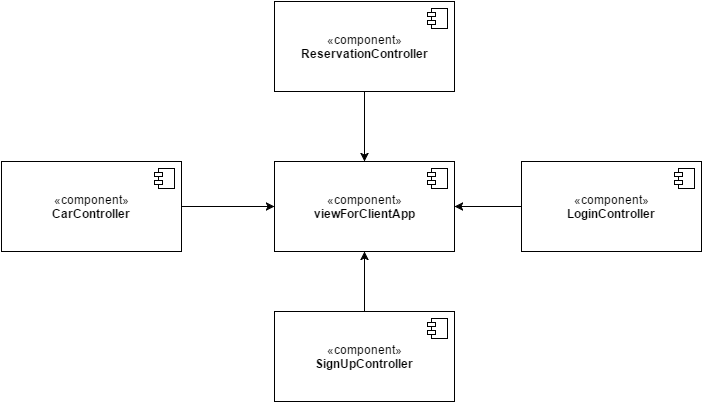

The diagram above was exported from draw.io. Its source (the exported page's mxGraphModel, read from the mxfile embedded in the PNG):
<mxGraphModel dx="872" dy="457" grid="1" gridSize="10" guides="1" tooltips="1" connect="1" arrows="1" fold="1" page="1" pageScale="1" pageWidth="826" pageHeight="1169" background="#ffffff" math="0" shadow="0">
  <root>
    <mxCell id="0" />
    <mxCell id="1" parent="0" />
    <mxCell id="2" value="«component»&lt;br&gt;&lt;b&gt;CarController&lt;/b&gt;" style="html=1;shadow=0;comic=0;strokeColor=#000000;" vertex="1" parent="1">
      <mxGeometry x="50" y="170" width="180" height="90" as="geometry" />
    </mxCell>
    <mxCell id="3" value="" style="shape=component;jettyWidth=8;jettyHeight=4;" vertex="1" parent="2">
      <mxGeometry x="1" width="20" height="20" relative="1" as="geometry">
        <mxPoint x="-27" y="7" as="offset" />
      </mxGeometry>
    </mxCell>
    <mxCell id="4" value="«component»&lt;br&gt;&lt;b&gt;ReservationController&lt;/b&gt;" style="html=1;shadow=0;comic=0;strokeColor=#000000;" vertex="1" parent="1">
      <mxGeometry x="323" y="10" width="180" height="90" as="geometry" />
    </mxCell>
    <mxCell id="5" value="" style="shape=component;jettyWidth=8;jettyHeight=4;" vertex="1" parent="4">
      <mxGeometry x="1" width="20" height="20" relative="1" as="geometry">
        <mxPoint x="-27" y="7" as="offset" />
      </mxGeometry>
    </mxCell>
    <mxCell id="6" value="«component»&lt;br&gt;&lt;b&gt;viewForClientApp&lt;/b&gt;" style="html=1;shadow=0;comic=0;strokeColor=#000000;" vertex="1" parent="1">
      <mxGeometry x="323" y="170" width="180" height="90" as="geometry" />
    </mxCell>
    <mxCell id="7" value="" style="shape=component;jettyWidth=8;jettyHeight=4;" vertex="1" parent="6">
      <mxGeometry x="1" width="20" height="20" relative="1" as="geometry">
        <mxPoint x="-27" y="7" as="offset" />
      </mxGeometry>
    </mxCell>
    <mxCell id="8" value="«component»&lt;br&gt;&lt;b&gt;LoginController&lt;/b&gt;" style="html=1;shadow=0;comic=0;strokeColor=#000000;" vertex="1" parent="1">
      <mxGeometry x="570" y="170" width="180" height="90" as="geometry" />
    </mxCell>
    <mxCell id="9" value="" style="shape=component;jettyWidth=8;jettyHeight=4;" vertex="1" parent="8">
      <mxGeometry x="1" width="20" height="20" relative="1" as="geometry">
        <mxPoint x="-27" y="7" as="offset" />
      </mxGeometry>
    </mxCell>
    <mxCell id="10" value="«component»&lt;br&gt;&lt;b&gt;SignUpController&lt;/b&gt;" style="html=1;shadow=0;comic=0;strokeColor=#000000;" vertex="1" parent="1">
      <mxGeometry x="323" y="320" width="180" height="90" as="geometry" />
    </mxCell>
    <mxCell id="11" value="" style="shape=component;jettyWidth=8;jettyHeight=4;" vertex="1" parent="10">
      <mxGeometry x="1" width="20" height="20" relative="1" as="geometry">
        <mxPoint x="-27" y="7" as="offset" />
      </mxGeometry>
    </mxCell>
    <mxCell id="12" value="" style="endArrow=classic;html=1;strokeColor=#000000;entryX=0;entryY=0.5;exitX=1;exitY=0.5;" edge="1" parent="1" source="2" target="6">
      <mxGeometry width="50" height="50" relative="1" as="geometry">
        <mxPoint x="130" y="380" as="sourcePoint" />
        <mxPoint x="180" y="330" as="targetPoint" />
      </mxGeometry>
    </mxCell>
    <mxCell id="13" value="" style="endArrow=classic;html=1;strokeColor=#000000;exitX=0.5;exitY=1;entryX=0.5;entryY=0;" edge="1" parent="1" source="4" target="6">
      <mxGeometry width="50" height="50" relative="1" as="geometry">
        <mxPoint x="610" y="100" as="sourcePoint" />
        <mxPoint x="660" y="50" as="targetPoint" />
      </mxGeometry>
    </mxCell>
    <mxCell id="14" value="" style="endArrow=classic;html=1;strokeColor=#000000;entryX=0.5;entryY=1;exitX=0.5;exitY=0;" edge="1" parent="1" source="10" target="6">
      <mxGeometry width="50" height="50" relative="1" as="geometry">
        <mxPoint x="50" y="480" as="sourcePoint" />
        <mxPoint x="100" y="430" as="targetPoint" />
      </mxGeometry>
    </mxCell>
    <mxCell id="15" value="" style="endArrow=classic;html=1;strokeColor=#000000;entryX=1;entryY=0.5;exitX=0;exitY=0.5;" edge="1" parent="1" source="8" target="6">
      <mxGeometry width="50" height="50" relative="1" as="geometry">
        <mxPoint x="620" y="340" as="sourcePoint" />
        <mxPoint x="670" y="290" as="targetPoint" />
      </mxGeometry>
    </mxCell>
  </root>
</mxGraphModel>